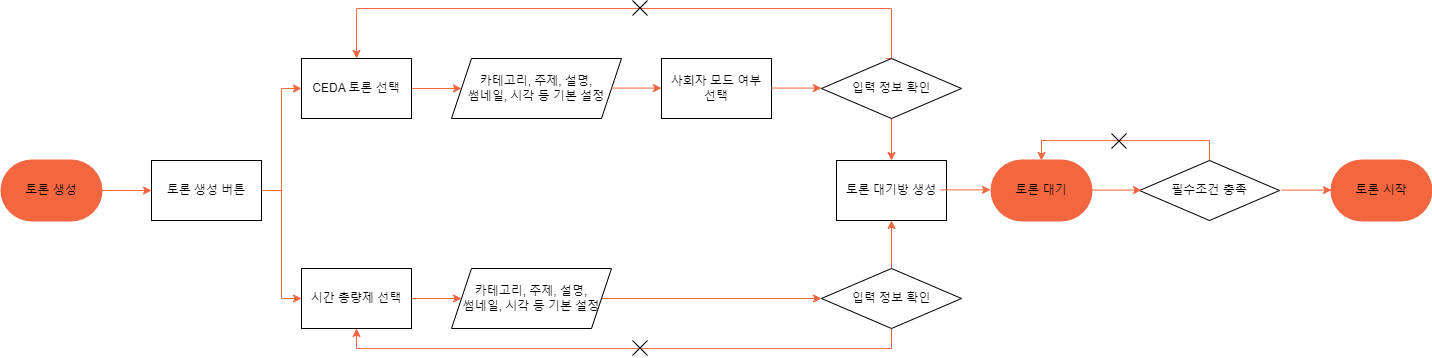

The diagram above was exported from draw.io. Its source (the exported page's mxGraphModel, read from the mxfile embedded in the PNG):
<mxGraphModel dx="264" dy="551" grid="1" gridSize="10" guides="1" tooltips="1" connect="1" arrows="1" fold="1" page="1" pageScale="1" pageWidth="827" pageHeight="1169" math="0" shadow="0">
  <root>
    <mxCell id="0" />
    <mxCell id="1" parent="0" />
    <mxCell id="08pbIfhZKl2RwlgHkAh0-16" value="" style="edgeStyle=orthogonalEdgeStyle;rounded=0;orthogonalLoop=1;jettySize=auto;html=1;strokeColor=#f26640ff;" edge="1" parent="1" source="08pbIfhZKl2RwlgHkAh0-1" target="08pbIfhZKl2RwlgHkAh0-2">
      <mxGeometry relative="1" as="geometry" />
    </mxCell>
    <mxCell id="08pbIfhZKl2RwlgHkAh0-1" value="토론 생성" style="strokeWidth=2;html=1;shape=mxgraph.flowchart.terminator;whiteSpace=wrap;fillColor=#f26640ff;strokeColor=#f26640ff;" vertex="1" parent="1">
      <mxGeometry x="840" y="390" width="100" height="60" as="geometry" />
    </mxCell>
    <mxCell id="08pbIfhZKl2RwlgHkAh0-17" style="edgeStyle=orthogonalEdgeStyle;rounded=0;orthogonalLoop=1;jettySize=auto;html=1;exitX=1;exitY=0.5;exitDx=0;exitDy=0;entryX=0;entryY=0.5;entryDx=0;entryDy=0;strokeColor=#f26640ff;" edge="1" parent="1" source="08pbIfhZKl2RwlgHkAh0-2" target="08pbIfhZKl2RwlgHkAh0-3">
      <mxGeometry relative="1" as="geometry">
        <Array as="points">
          <mxPoint x="1120" y="420" />
          <mxPoint x="1120" y="318" />
        </Array>
      </mxGeometry>
    </mxCell>
    <mxCell id="08pbIfhZKl2RwlgHkAh0-55" style="edgeStyle=orthogonalEdgeStyle;rounded=0;orthogonalLoop=1;jettySize=auto;html=1;exitX=1;exitY=0.5;exitDx=0;exitDy=0;entryX=0;entryY=0.5;entryDx=0;entryDy=0;strokeColor=#f26640ff;" edge="1" parent="1" source="08pbIfhZKl2RwlgHkAh0-2" target="08pbIfhZKl2RwlgHkAh0-4">
      <mxGeometry relative="1" as="geometry" />
    </mxCell>
    <mxCell id="08pbIfhZKl2RwlgHkAh0-2" value="토론 생성 버튼" style="rounded=0;whiteSpace=wrap;html=1;" vertex="1" parent="1">
      <mxGeometry x="990" y="390" width="110" height="60" as="geometry" />
    </mxCell>
    <mxCell id="08pbIfhZKl2RwlgHkAh0-19" value="" style="edgeStyle=orthogonalEdgeStyle;rounded=0;orthogonalLoop=1;jettySize=auto;html=1;strokeColor=#f26640ff;" edge="1" parent="1" source="08pbIfhZKl2RwlgHkAh0-3" target="08pbIfhZKl2RwlgHkAh0-5">
      <mxGeometry relative="1" as="geometry" />
    </mxCell>
    <mxCell id="08pbIfhZKl2RwlgHkAh0-3" value="CEDA 토론 선택" style="rounded=0;whiteSpace=wrap;html=1;" vertex="1" parent="1">
      <mxGeometry x="1140" y="288" width="110" height="60" as="geometry" />
    </mxCell>
    <mxCell id="08pbIfhZKl2RwlgHkAh0-20" value="" style="edgeStyle=orthogonalEdgeStyle;rounded=0;orthogonalLoop=1;jettySize=auto;html=1;strokeColor=#f26640ff;" edge="1" parent="1" source="08pbIfhZKl2RwlgHkAh0-4" target="08pbIfhZKl2RwlgHkAh0-10">
      <mxGeometry relative="1" as="geometry" />
    </mxCell>
    <mxCell id="08pbIfhZKl2RwlgHkAh0-4" value="시간 총량제 선택" style="rounded=0;whiteSpace=wrap;html=1;" vertex="1" parent="1">
      <mxGeometry x="1140" y="498" width="110" height="60" as="geometry" />
    </mxCell>
    <mxCell id="08pbIfhZKl2RwlgHkAh0-5" value="카테고리, 주제, 설명,&lt;br&gt;썸네일, 시각 등 기본 설정" style="shape=parallelogram;perimeter=parallelogramPerimeter;whiteSpace=wrap;html=1;fixedSize=1;" vertex="1" parent="1">
      <mxGeometry x="1290" y="288" width="170" height="60" as="geometry" />
    </mxCell>
    <mxCell id="08pbIfhZKl2RwlgHkAh0-25" style="edgeStyle=orthogonalEdgeStyle;rounded=0;orthogonalLoop=1;jettySize=auto;html=1;exitX=0.5;exitY=0;exitDx=0;exitDy=0;entryX=0.5;entryY=0;entryDx=0;entryDy=0;strokeColor=#f26640ff;" edge="1" parent="1" target="08pbIfhZKl2RwlgHkAh0-3">
      <mxGeometry relative="1" as="geometry">
        <mxPoint x="1724" y="288" as="sourcePoint" />
        <Array as="points">
          <mxPoint x="1730" y="288" />
          <mxPoint x="1730" y="238" />
          <mxPoint x="1195" y="238" />
        </Array>
      </mxGeometry>
    </mxCell>
    <mxCell id="08pbIfhZKl2RwlgHkAh0-51" value="" style="edgeStyle=orthogonalEdgeStyle;rounded=0;orthogonalLoop=1;jettySize=auto;html=1;strokeColor=#f26640ff;" edge="1" parent="1" source="08pbIfhZKl2RwlgHkAh0-7" target="08pbIfhZKl2RwlgHkAh0-28">
      <mxGeometry relative="1" as="geometry" />
    </mxCell>
    <mxCell id="08pbIfhZKl2RwlgHkAh0-7" value="입력 정보 확인" style="rhombus;whiteSpace=wrap;html=1;" vertex="1" parent="1">
      <mxGeometry x="1660" y="288" width="140" height="60" as="geometry" />
    </mxCell>
    <mxCell id="08pbIfhZKl2RwlgHkAh0-26" style="edgeStyle=orthogonalEdgeStyle;rounded=0;orthogonalLoop=1;jettySize=auto;html=1;exitX=0.5;exitY=1;exitDx=0;exitDy=0;entryX=0.5;entryY=1;entryDx=0;entryDy=0;strokeColor=#f26640ff;" edge="1" parent="1" source="08pbIfhZKl2RwlgHkAh0-8" target="08pbIfhZKl2RwlgHkAh0-4">
      <mxGeometry relative="1" as="geometry" />
    </mxCell>
    <mxCell id="08pbIfhZKl2RwlgHkAh0-52" value="" style="edgeStyle=orthogonalEdgeStyle;rounded=0;orthogonalLoop=1;jettySize=auto;html=1;strokeColor=#f26640ff;" edge="1" parent="1" source="08pbIfhZKl2RwlgHkAh0-8" target="08pbIfhZKl2RwlgHkAh0-28">
      <mxGeometry relative="1" as="geometry" />
    </mxCell>
    <mxCell id="08pbIfhZKl2RwlgHkAh0-8" value="입력 정보 확인" style="rhombus;whiteSpace=wrap;html=1;" vertex="1" parent="1">
      <mxGeometry x="1660" y="498" width="140" height="60" as="geometry" />
    </mxCell>
    <mxCell id="08pbIfhZKl2RwlgHkAh0-24" style="edgeStyle=orthogonalEdgeStyle;rounded=0;orthogonalLoop=1;jettySize=auto;html=1;exitX=1;exitY=0.5;exitDx=0;exitDy=0;strokeColor=#f26640ff;" edge="1" parent="1" source="08pbIfhZKl2RwlgHkAh0-10" target="08pbIfhZKl2RwlgHkAh0-8">
      <mxGeometry relative="1" as="geometry" />
    </mxCell>
    <mxCell id="08pbIfhZKl2RwlgHkAh0-10" value="카테고리, 주제, 설명,&lt;br&gt;썸네일, 시각 등 기본 설정" style="shape=parallelogram;perimeter=parallelogramPerimeter;whiteSpace=wrap;html=1;fixedSize=1;" vertex="1" parent="1">
      <mxGeometry x="1290" y="498" width="160" height="60" as="geometry" />
    </mxCell>
    <mxCell id="08pbIfhZKl2RwlgHkAh0-27" value="사회자 모드 여부 &lt;br&gt;선택" style="rounded=0;whiteSpace=wrap;html=1;" vertex="1" parent="1">
      <mxGeometry x="1500" y="288" width="110" height="60" as="geometry" />
    </mxCell>
    <mxCell id="08pbIfhZKl2RwlgHkAh0-28" value="토론 대기방 생성" style="rounded=0;whiteSpace=wrap;html=1;" vertex="1" parent="1">
      <mxGeometry x="1675" y="390" width="110" height="60" as="geometry" />
    </mxCell>
    <mxCell id="08pbIfhZKl2RwlgHkAh0-29" value="토론 대기" style="strokeWidth=2;html=1;shape=mxgraph.flowchart.terminator;whiteSpace=wrap;fillColor=#f26640ff;strokeColor=#f26640ff;" vertex="1" parent="1">
      <mxGeometry x="1830" y="390" width="100" height="60" as="geometry" />
    </mxCell>
    <mxCell id="08pbIfhZKl2RwlgHkAh0-38" style="edgeStyle=orthogonalEdgeStyle;rounded=0;orthogonalLoop=1;jettySize=auto;html=1;exitX=0.5;exitY=0;exitDx=0;exitDy=0;entryX=0.5;entryY=0;entryDx=0;entryDy=0;entryPerimeter=0;strokeColor=#f26640ff;" edge="1" parent="1" source="08pbIfhZKl2RwlgHkAh0-30" target="08pbIfhZKl2RwlgHkAh0-29">
      <mxGeometry relative="1" as="geometry" />
    </mxCell>
    <mxCell id="08pbIfhZKl2RwlgHkAh0-30" value="필수조건 충족" style="rhombus;whiteSpace=wrap;html=1;" vertex="1" parent="1">
      <mxGeometry x="1978" y="390" width="140" height="60" as="geometry" />
    </mxCell>
    <mxCell id="08pbIfhZKl2RwlgHkAh0-31" value="토론 시작" style="strokeWidth=2;html=1;shape=mxgraph.flowchart.terminator;whiteSpace=wrap;fillColor=#f26640ff;strokeColor=#f26640ff;" vertex="1" parent="1">
      <mxGeometry x="2170" y="390" width="100" height="60" as="geometry" />
    </mxCell>
    <mxCell id="08pbIfhZKl2RwlgHkAh0-39" value="" style="shape=umlDestroy;whiteSpace=wrap;html=1;strokeWidth=1;strokeColor=#000000;fillColor=#000000;" vertex="1" parent="1">
      <mxGeometry x="1471" y="230" width="15" height="15" as="geometry" />
    </mxCell>
    <mxCell id="08pbIfhZKl2RwlgHkAh0-40" value="" style="shape=umlDestroy;whiteSpace=wrap;html=1;strokeWidth=1;strokeColor=#000000;fillColor=#000000;" vertex="1" parent="1">
      <mxGeometry x="1471" y="570" width="15" height="15" as="geometry" />
    </mxCell>
    <mxCell id="08pbIfhZKl2RwlgHkAh0-43" value="" style="shape=umlDestroy;whiteSpace=wrap;html=1;strokeWidth=1;strokeColor=#000000;fillColor=#000000;" vertex="1" parent="1">
      <mxGeometry x="1950" y="363" width="15" height="15" as="geometry" />
    </mxCell>
    <mxCell id="08pbIfhZKl2RwlgHkAh0-44" value="" style="edgeStyle=orthogonalEdgeStyle;rounded=0;orthogonalLoop=1;jettySize=auto;html=1;strokeColor=#f26640ff;" edge="1" parent="1">
      <mxGeometry relative="1" as="geometry">
        <mxPoint x="1450" y="317.57" as="sourcePoint" />
        <mxPoint x="1500" y="317.57" as="targetPoint" />
      </mxGeometry>
    </mxCell>
    <mxCell id="08pbIfhZKl2RwlgHkAh0-46" value="" style="edgeStyle=orthogonalEdgeStyle;rounded=0;orthogonalLoop=1;jettySize=auto;html=1;strokeColor=#f26640ff;" edge="1" parent="1">
      <mxGeometry relative="1" as="geometry">
        <mxPoint x="1610" y="317.56999999999994" as="sourcePoint" />
        <mxPoint x="1660" y="317.56999999999994" as="targetPoint" />
      </mxGeometry>
    </mxCell>
    <mxCell id="08pbIfhZKl2RwlgHkAh0-47" value="" style="edgeStyle=orthogonalEdgeStyle;rounded=0;orthogonalLoop=1;jettySize=auto;html=1;strokeColor=#f26640ff;" edge="1" parent="1">
      <mxGeometry relative="1" as="geometry">
        <mxPoint x="1779" y="419.37999999999994" as="sourcePoint" />
        <mxPoint x="1829" y="419.37999999999994" as="targetPoint" />
      </mxGeometry>
    </mxCell>
    <mxCell id="08pbIfhZKl2RwlgHkAh0-48" value="" style="edgeStyle=orthogonalEdgeStyle;rounded=0;orthogonalLoop=1;jettySize=auto;html=1;strokeColor=#f26640ff;" edge="1" parent="1">
      <mxGeometry relative="1" as="geometry">
        <mxPoint x="1930" y="419.56999999999994" as="sourcePoint" />
        <mxPoint x="1980" y="419.56999999999994" as="targetPoint" />
      </mxGeometry>
    </mxCell>
    <mxCell id="08pbIfhZKl2RwlgHkAh0-49" value="" style="edgeStyle=orthogonalEdgeStyle;rounded=0;orthogonalLoop=1;jettySize=auto;html=1;strokeColor=#f26640ff;" edge="1" parent="1">
      <mxGeometry relative="1" as="geometry">
        <mxPoint x="2120" y="419.56999999999994" as="sourcePoint" />
        <mxPoint x="2170" y="419.56999999999994" as="targetPoint" />
      </mxGeometry>
    </mxCell>
  </root>
</mxGraphModel>